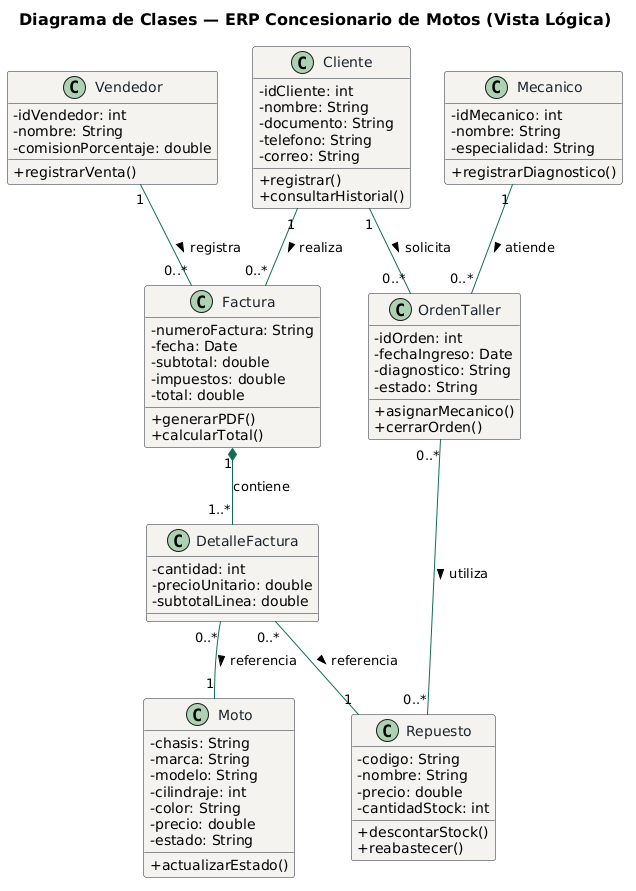

The diagram above was rendered by PlantUML. Its source (embedded in the PNG):
@startuml
skinparam backgroundColor #FFFFFF
skinparam classAttributeIconSize 0
skinparam class {
  BackgroundColor #F4F3EE
  BorderColor #1c2431
  ArrowColor #0F6E56
  FontColor #1c2431
  FontName Helvetica
}
skinparam packageStyle rectangle
skinparam titleFontSize 16
title Diagrama de Clases — ERP Concesionario de Motos (Vista Lógica)

class Cliente {
  - idCliente: int
  - nombre: String
  - documento: String
  - telefono: String
  - correo: String
  + registrar()
  + consultarHistorial()
}

class Vendedor {
  - idVendedor: int
  - nombre: String
  - comisionPorcentaje: double
  + registrarVenta()
}

class Moto {
  - chasis: String
  - marca: String
  - modelo: String
  - cilindraje: int
  - color: String
  - precio: double
  - estado: String
  + actualizarEstado()
}

class Repuesto {
  - codigo: String
  - nombre: String
  - precio: double
  - cantidadStock: int
  + descontarStock()
  + reabastecer()
}

class Factura {
  - numeroFactura: String
  - fecha: Date
  - subtotal: double
  - impuestos: double
  - total: double
  + generarPDF()
  + calcularTotal()
}

class DetalleFactura {
  - cantidad: int
  - precioUnitario: double
  - subtotalLinea: double
}

class OrdenTaller {
  - idOrden: int
  - fechaIngreso: Date
  - diagnostico: String
  - estado: String
  + asignarMecanico()
  + cerrarOrden()
}

class Mecanico {
  - idMecanico: int
  - nombre: String
  - especialidad: String
  + registrarDiagnostico()
}

Cliente "1" -- "0..*" Factura : realiza >
Vendedor "1" -- "0..*" Factura : registra >
Factura "1" *-- "1..*" DetalleFactura : contiene
DetalleFactura "0..*" -- "1" Moto : referencia >
DetalleFactura "0..*" -- "1" Repuesto : referencia >
Cliente "1" -- "0..*" OrdenTaller : solicita >
Mecanico "1" -- "0..*" OrdenTaller : atiende >
OrdenTaller "0..*" -- "0..*" Repuesto : utiliza >
@enduml